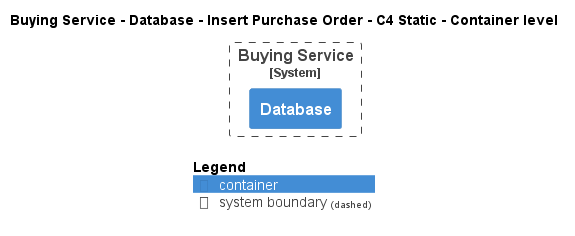

The diagram above was rendered by PlantUML. Its source (embedded in the PNG):
@startuml
!pragma layout smetana
!include ..\..\..\..\..\..\.c4s\C4_Container.puml

AddElementTag("state:new", $bgColor=green, $fontColor=#ffffff, $borderColor=green, $shadowing="False")
AddElementTag("state:changed", $bgColor=orange, $fontColor=#ffffff, $borderColor=orange, $shadowing="False")
AddElementTag("state:removed", $bgColor=red, $fontColor=#ffffff, $borderColor=red, $shadowing="False")

AddRelTag("state:new", $textColor=green, $lineColor=green)
AddRelTag("state:changed", $textColor=orange, $lineColor=orange)
AddRelTag("state:removed", $textColor=red, $lineColor=red)

SHOW_PERSON_PORTRAIT()
LAYOUT_TOP_DOWN()

skinparam linetype polyline

title Buying Service - Database - Insert Purchase Order - C4 Static - Container level


System_Boundary(ECommercePlatform.SoftwareSystems.BuyingService, "Buying Service") {
    Container(ECommercePlatform.SoftwareSystems.BuyingService.Containers.Database, "Database", "", "")
}



SHOW_LEGEND()
@enduml